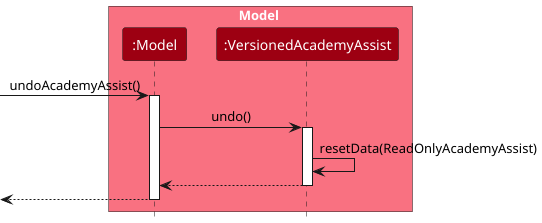

The diagram above was rendered by PlantUML. Its source (embedded in the PNG):
@startuml
!include style.puml
skinparam ArrowFontStyle plain

box Model MODEL_COLOR_T1
participant ":Model" as Model MODEL_COLOR
participant ":VersionedAcademyAssist" as VersionedAcademyAssist MODEL_COLOR
end box

[-> Model : undoAcademyAssist()
activate Model

Model -> VersionedAcademyAssist : undo()
activate VersionedAcademyAssist

VersionedAcademyAssist -> VersionedAcademyAssist :resetData(ReadOnlyAcademyAssist)
VersionedAcademyAssist --> Model :
deactivate VersionedAcademyAssist

[<-- Model
deactivate Model

@enduml